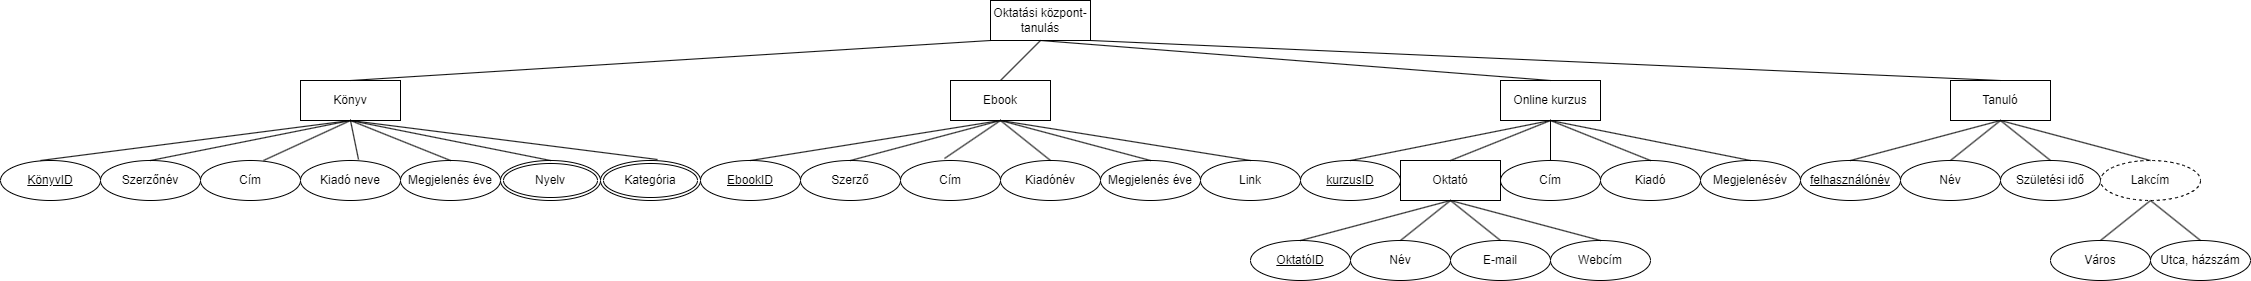

The diagram above was exported from draw.io. Its source (the exported page's mxGraphModel, read from the mxfile embedded in the PNG):
<mxGraphModel dx="2261" dy="836" grid="1" gridSize="10" guides="1" tooltips="1" connect="1" arrows="1" fold="1" page="1" pageScale="1" pageWidth="827" pageHeight="1169" math="0" shadow="0">
  <root>
    <mxCell id="0" />
    <mxCell id="1" parent="0" />
    <mxCell id="YM1DoDgSBLCyTenvLJbu-1" value="Oktatási központ- tanulás" style="whiteSpace=wrap;html=1;align=center;" vertex="1" parent="1">
      <mxGeometry x="290" y="120" width="100" height="40" as="geometry" />
    </mxCell>
    <mxCell id="YM1DoDgSBLCyTenvLJbu-2" value="Tanuló" style="whiteSpace=wrap;html=1;align=center;" vertex="1" parent="1">
      <mxGeometry x="1250" y="200" width="100" height="40" as="geometry" />
    </mxCell>
    <mxCell id="YM1DoDgSBLCyTenvLJbu-3" value="Online kurzus" style="whiteSpace=wrap;html=1;align=center;" vertex="1" parent="1">
      <mxGeometry x="800" y="200" width="100" height="40" as="geometry" />
    </mxCell>
    <mxCell id="YM1DoDgSBLCyTenvLJbu-4" value="Ebook" style="whiteSpace=wrap;html=1;align=center;" vertex="1" parent="1">
      <mxGeometry x="250" y="200" width="100" height="40" as="geometry" />
    </mxCell>
    <mxCell id="YM1DoDgSBLCyTenvLJbu-5" value="Könyv" style="whiteSpace=wrap;html=1;align=center;" vertex="1" parent="1">
      <mxGeometry x="-400" y="200" width="100" height="40" as="geometry" />
    </mxCell>
    <mxCell id="YM1DoDgSBLCyTenvLJbu-6" value="Szerző" style="ellipse;whiteSpace=wrap;html=1;align=center;" vertex="1" parent="1">
      <mxGeometry x="100" y="280" width="100" height="40" as="geometry" />
    </mxCell>
    <mxCell id="YM1DoDgSBLCyTenvLJbu-8" value="Szerzőnév" style="ellipse;whiteSpace=wrap;html=1;align=center;" vertex="1" parent="1">
      <mxGeometry x="-600" y="280" width="100" height="40" as="geometry" />
    </mxCell>
    <mxCell id="YM1DoDgSBLCyTenvLJbu-9" value="Cím" style="ellipse;whiteSpace=wrap;html=1;align=center;" vertex="1" parent="1">
      <mxGeometry x="-500" y="280" width="100" height="40" as="geometry" />
    </mxCell>
    <mxCell id="YM1DoDgSBLCyTenvLJbu-10" value="Kiadó neve" style="ellipse;whiteSpace=wrap;html=1;align=center;" vertex="1" parent="1">
      <mxGeometry x="-400" y="280" width="100" height="40" as="geometry" />
    </mxCell>
    <mxCell id="YM1DoDgSBLCyTenvLJbu-11" value="Megjelenés éve" style="ellipse;whiteSpace=wrap;html=1;align=center;" vertex="1" parent="1">
      <mxGeometry x="-300" y="280" width="100" height="40" as="geometry" />
    </mxCell>
    <mxCell id="YM1DoDgSBLCyTenvLJbu-13" value="Kategória" style="ellipse;shape=doubleEllipse;margin=3;whiteSpace=wrap;html=1;align=center;" vertex="1" parent="1">
      <mxGeometry x="-100" y="280" width="100" height="40" as="geometry" />
    </mxCell>
    <mxCell id="YM1DoDgSBLCyTenvLJbu-14" value="Nyelv" style="ellipse;shape=doubleEllipse;margin=3;whiteSpace=wrap;html=1;align=center;" vertex="1" parent="1">
      <mxGeometry x="-200" y="280" width="100" height="40" as="geometry" />
    </mxCell>
    <mxCell id="YM1DoDgSBLCyTenvLJbu-15" value="Link" style="ellipse;whiteSpace=wrap;html=1;align=center;" vertex="1" parent="1">
      <mxGeometry x="500" y="280" width="100" height="40" as="geometry" />
    </mxCell>
    <mxCell id="YM1DoDgSBLCyTenvLJbu-16" value="Megjelenés éve" style="ellipse;whiteSpace=wrap;html=1;align=center;" vertex="1" parent="1">
      <mxGeometry x="400" y="280" width="100" height="40" as="geometry" />
    </mxCell>
    <mxCell id="YM1DoDgSBLCyTenvLJbu-17" value="Kiadónév" style="ellipse;whiteSpace=wrap;html=1;align=center;" vertex="1" parent="1">
      <mxGeometry x="300" y="280" width="100" height="40" as="geometry" />
    </mxCell>
    <mxCell id="YM1DoDgSBLCyTenvLJbu-18" value="Cím" style="ellipse;whiteSpace=wrap;html=1;align=center;" vertex="1" parent="1">
      <mxGeometry x="200" y="280" width="100" height="40" as="geometry" />
    </mxCell>
    <mxCell id="YM1DoDgSBLCyTenvLJbu-20" value="KönyvID" style="ellipse;whiteSpace=wrap;html=1;align=center;fontStyle=4;" vertex="1" parent="1">
      <mxGeometry x="-700" y="280" width="100" height="40" as="geometry" />
    </mxCell>
    <mxCell id="YM1DoDgSBLCyTenvLJbu-21" value="EbookID" style="ellipse;whiteSpace=wrap;html=1;align=center;fontStyle=4;" vertex="1" parent="1">
      <mxGeometry y="280" width="100" height="40" as="geometry" />
    </mxCell>
    <mxCell id="YM1DoDgSBLCyTenvLJbu-23" value="kurzusID" style="ellipse;whiteSpace=wrap;html=1;align=center;fontStyle=4;" vertex="1" parent="1">
      <mxGeometry x="600" y="280" width="100" height="40" as="geometry" />
    </mxCell>
    <mxCell id="YM1DoDgSBLCyTenvLJbu-24" value="Cím" style="ellipse;whiteSpace=wrap;html=1;align=center;" vertex="1" parent="1">
      <mxGeometry x="800" y="280" width="100" height="40" as="geometry" />
    </mxCell>
    <mxCell id="YM1DoDgSBLCyTenvLJbu-25" value="Oktató" style="whiteSpace=wrap;html=1;align=center;" vertex="1" parent="1">
      <mxGeometry x="700" y="280" width="100" height="40" as="geometry" />
    </mxCell>
    <mxCell id="YM1DoDgSBLCyTenvLJbu-26" value="Kiadó" style="ellipse;whiteSpace=wrap;html=1;align=center;" vertex="1" parent="1">
      <mxGeometry x="900" y="280" width="100" height="40" as="geometry" />
    </mxCell>
    <mxCell id="YM1DoDgSBLCyTenvLJbu-27" value="Megjelenésév" style="ellipse;whiteSpace=wrap;html=1;align=center;" vertex="1" parent="1">
      <mxGeometry x="1000" y="280" width="100" height="40" as="geometry" />
    </mxCell>
    <mxCell id="YM1DoDgSBLCyTenvLJbu-28" value="OktatóID" style="ellipse;whiteSpace=wrap;html=1;align=center;fontStyle=4;" vertex="1" parent="1">
      <mxGeometry x="550" y="360" width="100" height="40" as="geometry" />
    </mxCell>
    <mxCell id="YM1DoDgSBLCyTenvLJbu-29" value="E-mail" style="ellipse;whiteSpace=wrap;html=1;align=center;" vertex="1" parent="1">
      <mxGeometry x="750" y="360" width="100" height="40" as="geometry" />
    </mxCell>
    <mxCell id="YM1DoDgSBLCyTenvLJbu-30" value="Név" style="ellipse;whiteSpace=wrap;html=1;align=center;" vertex="1" parent="1">
      <mxGeometry x="650" y="360" width="100" height="40" as="geometry" />
    </mxCell>
    <mxCell id="YM1DoDgSBLCyTenvLJbu-31" value="Webcím" style="ellipse;whiteSpace=wrap;html=1;align=center;" vertex="1" parent="1">
      <mxGeometry x="850" y="360" width="100" height="40" as="geometry" />
    </mxCell>
    <mxCell id="YM1DoDgSBLCyTenvLJbu-32" value="felhasználónév" style="ellipse;whiteSpace=wrap;html=1;align=center;fontStyle=4;" vertex="1" parent="1">
      <mxGeometry x="1100" y="280" width="100" height="40" as="geometry" />
    </mxCell>
    <mxCell id="YM1DoDgSBLCyTenvLJbu-33" value="Név" style="ellipse;whiteSpace=wrap;html=1;align=center;" vertex="1" parent="1">
      <mxGeometry x="1200" y="280" width="100" height="40" as="geometry" />
    </mxCell>
    <mxCell id="YM1DoDgSBLCyTenvLJbu-34" value="Születési idő" style="ellipse;whiteSpace=wrap;html=1;align=center;" vertex="1" parent="1">
      <mxGeometry x="1300" y="280" width="100" height="40" as="geometry" />
    </mxCell>
    <mxCell id="YM1DoDgSBLCyTenvLJbu-36" value="Lakcím" style="ellipse;whiteSpace=wrap;html=1;align=center;dashed=1;" vertex="1" parent="1">
      <mxGeometry x="1400" y="280" width="100" height="40" as="geometry" />
    </mxCell>
    <mxCell id="YM1DoDgSBLCyTenvLJbu-37" value="Utca, házszám" style="ellipse;whiteSpace=wrap;html=1;align=center;" vertex="1" parent="1">
      <mxGeometry x="1450" y="360" width="100" height="40" as="geometry" />
    </mxCell>
    <mxCell id="YM1DoDgSBLCyTenvLJbu-38" value="Város" style="ellipse;whiteSpace=wrap;html=1;align=center;" vertex="1" parent="1">
      <mxGeometry x="1350" y="360" width="100" height="40" as="geometry" />
    </mxCell>
    <mxCell id="YM1DoDgSBLCyTenvLJbu-39" value="" style="endArrow=none;html=1;rounded=0;exitX=0.4;exitY=0;exitDx=0;exitDy=0;exitPerimeter=0;entryX=0.5;entryY=1;entryDx=0;entryDy=0;" edge="1" parent="1" source="YM1DoDgSBLCyTenvLJbu-20" target="YM1DoDgSBLCyTenvLJbu-5">
      <mxGeometry relative="1" as="geometry">
        <mxPoint x="-70" y="230" as="sourcePoint" />
        <mxPoint x="90" y="230" as="targetPoint" />
      </mxGeometry>
    </mxCell>
    <mxCell id="YM1DoDgSBLCyTenvLJbu-40" value="" style="endArrow=none;html=1;rounded=0;exitX=0.5;exitY=0;exitDx=0;exitDy=0;entryX=0.5;entryY=1;entryDx=0;entryDy=0;" edge="1" parent="1" source="YM1DoDgSBLCyTenvLJbu-8" target="YM1DoDgSBLCyTenvLJbu-5">
      <mxGeometry relative="1" as="geometry">
        <mxPoint x="-70" y="230" as="sourcePoint" />
        <mxPoint x="90" y="230" as="targetPoint" />
      </mxGeometry>
    </mxCell>
    <mxCell id="YM1DoDgSBLCyTenvLJbu-41" value="" style="endArrow=none;html=1;rounded=0;exitX=0.63;exitY=0;exitDx=0;exitDy=0;exitPerimeter=0;entryX=0.5;entryY=1;entryDx=0;entryDy=0;" edge="1" parent="1" source="YM1DoDgSBLCyTenvLJbu-9" target="YM1DoDgSBLCyTenvLJbu-5">
      <mxGeometry relative="1" as="geometry">
        <mxPoint x="-70" y="230" as="sourcePoint" />
        <mxPoint x="90" y="230" as="targetPoint" />
      </mxGeometry>
    </mxCell>
    <mxCell id="YM1DoDgSBLCyTenvLJbu-42" value="" style="endArrow=none;html=1;rounded=0;exitX=0.58;exitY=-0.025;exitDx=0;exitDy=0;exitPerimeter=0;entryX=0.5;entryY=1;entryDx=0;entryDy=0;" edge="1" parent="1" source="YM1DoDgSBLCyTenvLJbu-10" target="YM1DoDgSBLCyTenvLJbu-5">
      <mxGeometry relative="1" as="geometry">
        <mxPoint x="-70" y="230" as="sourcePoint" />
        <mxPoint x="90" y="230" as="targetPoint" />
      </mxGeometry>
    </mxCell>
    <mxCell id="YM1DoDgSBLCyTenvLJbu-43" value="" style="endArrow=none;html=1;rounded=0;entryX=0.5;entryY=0;entryDx=0;entryDy=0;exitX=0.5;exitY=1;exitDx=0;exitDy=0;" edge="1" parent="1" source="YM1DoDgSBLCyTenvLJbu-5" target="YM1DoDgSBLCyTenvLJbu-11">
      <mxGeometry relative="1" as="geometry">
        <mxPoint x="-70" y="230" as="sourcePoint" />
        <mxPoint x="90" y="230" as="targetPoint" />
      </mxGeometry>
    </mxCell>
    <mxCell id="YM1DoDgSBLCyTenvLJbu-44" value="" style="endArrow=none;html=1;rounded=0;entryX=0.5;entryY=0;entryDx=0;entryDy=0;exitX=0.5;exitY=1;exitDx=0;exitDy=0;" edge="1" parent="1" source="YM1DoDgSBLCyTenvLJbu-5" target="YM1DoDgSBLCyTenvLJbu-14">
      <mxGeometry relative="1" as="geometry">
        <mxPoint x="-70" y="230" as="sourcePoint" />
        <mxPoint x="90" y="230" as="targetPoint" />
      </mxGeometry>
    </mxCell>
    <mxCell id="YM1DoDgSBLCyTenvLJbu-45" value="" style="endArrow=none;html=1;rounded=0;entryX=0.57;entryY=-0.025;entryDx=0;entryDy=0;entryPerimeter=0;exitX=0.5;exitY=1;exitDx=0;exitDy=0;" edge="1" parent="1" source="YM1DoDgSBLCyTenvLJbu-5" target="YM1DoDgSBLCyTenvLJbu-13">
      <mxGeometry relative="1" as="geometry">
        <mxPoint x="-70" y="230" as="sourcePoint" />
        <mxPoint x="90" y="230" as="targetPoint" />
      </mxGeometry>
    </mxCell>
    <mxCell id="YM1DoDgSBLCyTenvLJbu-46" value="" style="endArrow=none;html=1;rounded=0;entryX=0.5;entryY=0;entryDx=0;entryDy=0;exitX=0.5;exitY=1;exitDx=0;exitDy=0;" edge="1" parent="1" source="YM1DoDgSBLCyTenvLJbu-4" target="YM1DoDgSBLCyTenvLJbu-21">
      <mxGeometry relative="1" as="geometry">
        <mxPoint x="-70" y="230" as="sourcePoint" />
        <mxPoint x="90" y="230" as="targetPoint" />
      </mxGeometry>
    </mxCell>
    <mxCell id="YM1DoDgSBLCyTenvLJbu-47" value="" style="endArrow=none;html=1;rounded=0;entryX=0.5;entryY=0;entryDx=0;entryDy=0;exitX=0.5;exitY=1;exitDx=0;exitDy=0;" edge="1" parent="1" source="YM1DoDgSBLCyTenvLJbu-4" target="YM1DoDgSBLCyTenvLJbu-6">
      <mxGeometry relative="1" as="geometry">
        <mxPoint x="-70" y="230" as="sourcePoint" />
        <mxPoint x="90" y="230" as="targetPoint" />
      </mxGeometry>
    </mxCell>
    <mxCell id="YM1DoDgSBLCyTenvLJbu-48" value="" style="endArrow=none;html=1;rounded=0;entryX=0.44;entryY=-0.05;entryDx=0;entryDy=0;entryPerimeter=0;exitX=0.5;exitY=1;exitDx=0;exitDy=0;" edge="1" parent="1" source="YM1DoDgSBLCyTenvLJbu-4" target="YM1DoDgSBLCyTenvLJbu-18">
      <mxGeometry relative="1" as="geometry">
        <mxPoint x="190" y="240" as="sourcePoint" />
        <mxPoint x="90" y="230" as="targetPoint" />
      </mxGeometry>
    </mxCell>
    <mxCell id="YM1DoDgSBLCyTenvLJbu-49" value="" style="endArrow=none;html=1;rounded=0;entryX=0;entryY=1;entryDx=0;entryDy=0;exitX=0.5;exitY=0;exitDx=0;exitDy=0;" edge="1" parent="1" source="YM1DoDgSBLCyTenvLJbu-5" target="YM1DoDgSBLCyTenvLJbu-1">
      <mxGeometry relative="1" as="geometry">
        <mxPoint x="-70" y="230" as="sourcePoint" />
        <mxPoint x="90" y="230" as="targetPoint" />
      </mxGeometry>
    </mxCell>
    <mxCell id="YM1DoDgSBLCyTenvLJbu-50" value="" style="endArrow=none;html=1;rounded=0;entryX=0.5;entryY=0;entryDx=0;entryDy=0;exitX=0.5;exitY=1;exitDx=0;exitDy=0;" edge="1" parent="1" source="YM1DoDgSBLCyTenvLJbu-1" target="YM1DoDgSBLCyTenvLJbu-4">
      <mxGeometry relative="1" as="geometry">
        <mxPoint x="-70" y="430" as="sourcePoint" />
        <mxPoint x="90" y="430" as="targetPoint" />
      </mxGeometry>
    </mxCell>
    <mxCell id="YM1DoDgSBLCyTenvLJbu-51" value="" style="endArrow=none;html=1;rounded=0;entryX=0.5;entryY=0;entryDx=0;entryDy=0;exitX=0.5;exitY=1;exitDx=0;exitDy=0;" edge="1" parent="1" source="YM1DoDgSBLCyTenvLJbu-1" target="YM1DoDgSBLCyTenvLJbu-3">
      <mxGeometry relative="1" as="geometry">
        <mxPoint x="-70" y="430" as="sourcePoint" />
        <mxPoint x="90" y="430" as="targetPoint" />
      </mxGeometry>
    </mxCell>
    <mxCell id="YM1DoDgSBLCyTenvLJbu-52" value="" style="endArrow=none;html=1;rounded=0;entryX=0.5;entryY=0;entryDx=0;entryDy=0;exitX=1;exitY=1;exitDx=0;exitDy=0;" edge="1" parent="1" source="YM1DoDgSBLCyTenvLJbu-1" target="YM1DoDgSBLCyTenvLJbu-2">
      <mxGeometry relative="1" as="geometry">
        <mxPoint x="530" y="430" as="sourcePoint" />
        <mxPoint x="690" y="430" as="targetPoint" />
      </mxGeometry>
    </mxCell>
    <mxCell id="YM1DoDgSBLCyTenvLJbu-53" value="" style="endArrow=none;html=1;rounded=0;entryX=0.5;entryY=0;entryDx=0;entryDy=0;exitX=0.5;exitY=1;exitDx=0;exitDy=0;" edge="1" parent="1" source="YM1DoDgSBLCyTenvLJbu-4" target="YM1DoDgSBLCyTenvLJbu-17">
      <mxGeometry relative="1" as="geometry">
        <mxPoint x="260" y="430" as="sourcePoint" />
        <mxPoint x="420" y="430" as="targetPoint" />
      </mxGeometry>
    </mxCell>
    <mxCell id="YM1DoDgSBLCyTenvLJbu-54" value="" style="endArrow=none;html=1;rounded=0;entryX=0.5;entryY=0;entryDx=0;entryDy=0;exitX=0.5;exitY=1;exitDx=0;exitDy=0;" edge="1" parent="1" source="YM1DoDgSBLCyTenvLJbu-4" target="YM1DoDgSBLCyTenvLJbu-16">
      <mxGeometry relative="1" as="geometry">
        <mxPoint x="260" y="430" as="sourcePoint" />
        <mxPoint x="420" y="430" as="targetPoint" />
      </mxGeometry>
    </mxCell>
    <mxCell id="YM1DoDgSBLCyTenvLJbu-55" value="" style="endArrow=none;html=1;rounded=0;entryX=0.5;entryY=0;entryDx=0;entryDy=0;exitX=0.5;exitY=1;exitDx=0;exitDy=0;" edge="1" parent="1" source="YM1DoDgSBLCyTenvLJbu-4" target="YM1DoDgSBLCyTenvLJbu-15">
      <mxGeometry relative="1" as="geometry">
        <mxPoint x="460" y="430" as="sourcePoint" />
        <mxPoint x="620" y="430" as="targetPoint" />
      </mxGeometry>
    </mxCell>
    <mxCell id="YM1DoDgSBLCyTenvLJbu-56" value="" style="endArrow=none;html=1;rounded=0;exitX=0.5;exitY=0;exitDx=0;exitDy=0;entryX=0.5;entryY=1;entryDx=0;entryDy=0;" edge="1" parent="1" source="YM1DoDgSBLCyTenvLJbu-23" target="YM1DoDgSBLCyTenvLJbu-3">
      <mxGeometry relative="1" as="geometry">
        <mxPoint x="750" y="630" as="sourcePoint" />
        <mxPoint x="910" y="630" as="targetPoint" />
      </mxGeometry>
    </mxCell>
    <mxCell id="YM1DoDgSBLCyTenvLJbu-57" value="" style="endArrow=none;html=1;rounded=0;exitX=0.5;exitY=0;exitDx=0;exitDy=0;entryX=0.5;entryY=1;entryDx=0;entryDy=0;" edge="1" parent="1" source="YM1DoDgSBLCyTenvLJbu-25" target="YM1DoDgSBLCyTenvLJbu-3">
      <mxGeometry relative="1" as="geometry">
        <mxPoint x="750" y="530" as="sourcePoint" />
        <mxPoint x="910" y="530" as="targetPoint" />
      </mxGeometry>
    </mxCell>
    <mxCell id="YM1DoDgSBLCyTenvLJbu-58" value="" style="endArrow=none;html=1;rounded=0;entryX=0.5;entryY=0;entryDx=0;entryDy=0;exitX=0.5;exitY=1;exitDx=0;exitDy=0;" edge="1" parent="1" source="YM1DoDgSBLCyTenvLJbu-3" target="YM1DoDgSBLCyTenvLJbu-24">
      <mxGeometry relative="1" as="geometry">
        <mxPoint x="750" y="530" as="sourcePoint" />
        <mxPoint x="910" y="530" as="targetPoint" />
      </mxGeometry>
    </mxCell>
    <mxCell id="YM1DoDgSBLCyTenvLJbu-59" value="" style="endArrow=none;html=1;rounded=0;entryX=0.5;entryY=0;entryDx=0;entryDy=0;exitX=0.5;exitY=1;exitDx=0;exitDy=0;" edge="1" parent="1" source="YM1DoDgSBLCyTenvLJbu-3" target="YM1DoDgSBLCyTenvLJbu-26">
      <mxGeometry relative="1" as="geometry">
        <mxPoint x="750" y="530" as="sourcePoint" />
        <mxPoint x="910" y="530" as="targetPoint" />
      </mxGeometry>
    </mxCell>
    <mxCell id="YM1DoDgSBLCyTenvLJbu-60" value="" style="endArrow=none;html=1;rounded=0;entryX=0.5;entryY=0;entryDx=0;entryDy=0;exitX=0.5;exitY=1;exitDx=0;exitDy=0;" edge="1" parent="1" source="YM1DoDgSBLCyTenvLJbu-3" target="YM1DoDgSBLCyTenvLJbu-27">
      <mxGeometry relative="1" as="geometry">
        <mxPoint x="750" y="530" as="sourcePoint" />
        <mxPoint x="910" y="530" as="targetPoint" />
      </mxGeometry>
    </mxCell>
    <mxCell id="YM1DoDgSBLCyTenvLJbu-61" value="" style="endArrow=none;html=1;rounded=0;entryX=0.5;entryY=1;entryDx=0;entryDy=0;exitX=0.5;exitY=0;exitDx=0;exitDy=0;" edge="1" parent="1" source="YM1DoDgSBLCyTenvLJbu-32" target="YM1DoDgSBLCyTenvLJbu-2">
      <mxGeometry relative="1" as="geometry">
        <mxPoint x="1020" y="530" as="sourcePoint" />
        <mxPoint x="1180" y="530" as="targetPoint" />
      </mxGeometry>
    </mxCell>
    <mxCell id="YM1DoDgSBLCyTenvLJbu-62" value="" style="endArrow=none;html=1;rounded=0;entryX=0.5;entryY=1;entryDx=0;entryDy=0;exitX=0.5;exitY=0;exitDx=0;exitDy=0;" edge="1" parent="1" source="YM1DoDgSBLCyTenvLJbu-33" target="YM1DoDgSBLCyTenvLJbu-2">
      <mxGeometry relative="1" as="geometry">
        <mxPoint x="1020" y="530" as="sourcePoint" />
        <mxPoint x="1180" y="530" as="targetPoint" />
      </mxGeometry>
    </mxCell>
    <mxCell id="YM1DoDgSBLCyTenvLJbu-63" value="" style="endArrow=none;html=1;rounded=0;entryX=0.5;entryY=1;entryDx=0;entryDy=0;exitX=0.5;exitY=0;exitDx=0;exitDy=0;" edge="1" parent="1" source="YM1DoDgSBLCyTenvLJbu-34" target="YM1DoDgSBLCyTenvLJbu-2">
      <mxGeometry relative="1" as="geometry">
        <mxPoint x="1020" y="530" as="sourcePoint" />
        <mxPoint x="1180" y="530" as="targetPoint" />
      </mxGeometry>
    </mxCell>
    <mxCell id="YM1DoDgSBLCyTenvLJbu-64" value="" style="endArrow=none;html=1;rounded=0;exitX=0.5;exitY=1;exitDx=0;exitDy=0;entryX=0.5;entryY=0;entryDx=0;entryDy=0;" edge="1" parent="1" source="YM1DoDgSBLCyTenvLJbu-2" target="YM1DoDgSBLCyTenvLJbu-36">
      <mxGeometry relative="1" as="geometry">
        <mxPoint x="1020" y="530" as="sourcePoint" />
        <mxPoint x="1180" y="530" as="targetPoint" />
      </mxGeometry>
    </mxCell>
    <mxCell id="YM1DoDgSBLCyTenvLJbu-69" value="" style="endArrow=none;html=1;rounded=0;exitX=0.5;exitY=1;exitDx=0;exitDy=0;entryX=0.5;entryY=0;entryDx=0;entryDy=0;" edge="1" parent="1" source="YM1DoDgSBLCyTenvLJbu-25" target="YM1DoDgSBLCyTenvLJbu-28">
      <mxGeometry relative="1" as="geometry">
        <mxPoint x="840" y="530" as="sourcePoint" />
        <mxPoint x="1000" y="530" as="targetPoint" />
      </mxGeometry>
    </mxCell>
    <mxCell id="YM1DoDgSBLCyTenvLJbu-70" value="" style="endArrow=none;html=1;rounded=0;exitX=0.5;exitY=1;exitDx=0;exitDy=0;entryX=0.5;entryY=0;entryDx=0;entryDy=0;" edge="1" parent="1" source="YM1DoDgSBLCyTenvLJbu-25" target="YM1DoDgSBLCyTenvLJbu-30">
      <mxGeometry relative="1" as="geometry">
        <mxPoint x="840" y="530" as="sourcePoint" />
        <mxPoint x="1000" y="530" as="targetPoint" />
      </mxGeometry>
    </mxCell>
    <mxCell id="YM1DoDgSBLCyTenvLJbu-71" value="" style="endArrow=none;html=1;rounded=0;exitX=0.5;exitY=1;exitDx=0;exitDy=0;entryX=0.5;entryY=0;entryDx=0;entryDy=0;" edge="1" parent="1" source="YM1DoDgSBLCyTenvLJbu-25" target="YM1DoDgSBLCyTenvLJbu-29">
      <mxGeometry relative="1" as="geometry">
        <mxPoint x="840" y="530" as="sourcePoint" />
        <mxPoint x="1000" y="530" as="targetPoint" />
      </mxGeometry>
    </mxCell>
    <mxCell id="YM1DoDgSBLCyTenvLJbu-72" value="" style="endArrow=none;html=1;rounded=0;exitX=0.5;exitY=1;exitDx=0;exitDy=0;entryX=0.5;entryY=0;entryDx=0;entryDy=0;" edge="1" parent="1" source="YM1DoDgSBLCyTenvLJbu-25" target="YM1DoDgSBLCyTenvLJbu-31">
      <mxGeometry relative="1" as="geometry">
        <mxPoint x="840" y="530" as="sourcePoint" />
        <mxPoint x="1000" y="530" as="targetPoint" />
      </mxGeometry>
    </mxCell>
    <mxCell id="YM1DoDgSBLCyTenvLJbu-73" value="" style="endArrow=none;html=1;rounded=0;exitX=0.5;exitY=1;exitDx=0;exitDy=0;entryX=0.5;entryY=0;entryDx=0;entryDy=0;" edge="1" parent="1" source="YM1DoDgSBLCyTenvLJbu-36" target="YM1DoDgSBLCyTenvLJbu-37">
      <mxGeometry relative="1" as="geometry">
        <mxPoint x="840" y="530" as="sourcePoint" />
        <mxPoint x="1000" y="530" as="targetPoint" />
      </mxGeometry>
    </mxCell>
    <mxCell id="YM1DoDgSBLCyTenvLJbu-74" value="" style="endArrow=none;html=1;rounded=0;exitX=0.5;exitY=1;exitDx=0;exitDy=0;entryX=0.5;entryY=0;entryDx=0;entryDy=0;" edge="1" parent="1" source="YM1DoDgSBLCyTenvLJbu-36" target="YM1DoDgSBLCyTenvLJbu-38">
      <mxGeometry relative="1" as="geometry">
        <mxPoint x="840" y="530" as="sourcePoint" />
        <mxPoint x="1000" y="530" as="targetPoint" />
      </mxGeometry>
    </mxCell>
  </root>
</mxGraphModel>